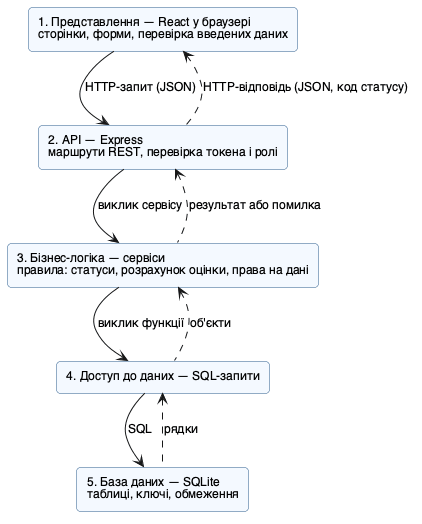

The diagram above was rendered by PlantUML. Its source (embedded in the PNG):
@startuml lab4_layers
' Рівні та потік обробки запиту
skinparam defaultFontName "Helvetica"
skinparam defaultFontSize 12
skinparam rectangle {
  BackgroundColor #F4F9FF
  BorderColor #2F5D8A
  RoundCorner 8
}
rectangle "1. Представлення — React у браузері\nсторінки, форми, перевірка введених даних" as L1
rectangle "2. API — Express\nмаршрути REST, перевірка токена і ролі" as L2
rectangle "3. Бізнес-логіка — сервіси\nправила: статуси, розрахунок оцінки, права на дані" as L3
rectangle "4. Доступ до даних — SQL-запити" as L4
rectangle "5. База даних — SQLite\nтаблиці, ключі, обмеження" as L5
L1 -down-> L2 : HTTP-запит (JSON)
L2 -down-> L3 : виклик сервісу
L3 -down-> L4 : виклик функції
L4 -down-> L5 : SQL
L5 .up.> L4 : рядки
L4 .up.> L3 : об'єкти
L3 .up.> L2 : результат або помилка
L2 .up.> L1 : HTTP-відповідь (JSON, код статусу)
@enduml